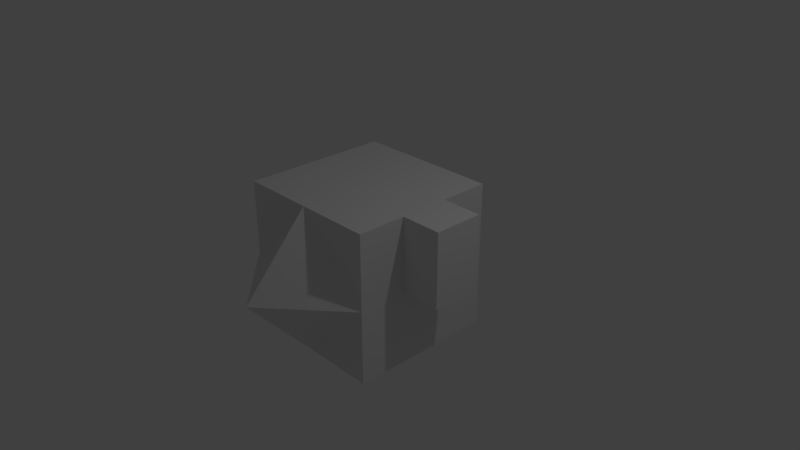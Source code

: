 # Source: cubinho.blend  (saved by Blender 2.79.0; exported with 4.5.12 LTS)
import bpy
from mathutils import Matrix  # noqa: F401  (used for matrix-valued properties, if any)

bpy.ops.wm.read_factory_settings(use_empty=True)
scene = bpy.context.scene
scene.name = 'Scene'

# ---- collections
col_collection_1 = bpy.data.collections.new('Collection 1'); scene.collection.children.link(col_collection_1)

# ---- materials (node trees are filled in below, after node groups)
mat_material = bpy.data.materials.new('Material')
mat_material.alpha_threshold = 0.0
mat_material.use_transparent_shadow = False
mat_material.roughness = 0.5
mat_material.line_color = (0.0, 0.0, 0.0, 1.0)

# ---- material node trees

# ---- world
world_world = bpy.data.worlds.new('World'); scene.world = world_world
world_world.color = (0.05088, 0.05088, 0.05088)
world_world.use_sun_shadow = False
world_world.sun_shadow_jitter_overblur = 0.0
world_world.cycles.sampling_method = 'MANUAL'

# ---- cameras
cam_camera = bpy.data.cameras.new('Camera')
cam_camera.clip_end = 100.0
cam_camera.lens = 35.0
cam_camera.sensor_width = 32.0
cam_camera.sensor_height = 18.0
cam_camera.ortho_scale = 7.314
cam_camera.dof.focus_distance = 0.0
cam_camera.dof.aperture_fstop = 128.0

# ---- lights
light_lamp = bpy.data.lights.new('Lamp', 'POINT')
light_lamp.transmission_factor = 0.0
light_lamp.cutoff_distance = 30.0
light_lamp.energy = 100.0
light_lamp.shadow_buffer_clip_start = 1.001
light_lamp.shadow_soft_size = 0.1
light_lamp.shadow_maximum_resolution = 0.006
light_lamp.use_absolute_resolution = True

# ---- meshes
me_cube = bpy.data.meshes.new('Cube')
me_cube.from_pydata([(1.0, 1.0, -1.0), (1.0, -1.0, -1.0), (-1.0, -1.0, -1.0), (-1.0, 1.0, -1.0), (1.0, 1.0, 1.0), (1.0, -1.0, 1.0), (-1.0, -1.0, 1.0), (-1.0, 1.0, 1.0), (1.788e-07, 1.0, -1.0), (0.0, -1.0, -1.0), (2.384e-07, 1.0, 1.0), (-5.364e-07, -1.0, 1.0), (1.0, 1.0, 0.0), (1.0, -1.0, 0.0), (-1.0, -1.0, 0.0), (-1.0, 1.0, 0.0), (2.086e-07, 1.0, 0.0), (-2.682e-07, -1.895, 0.0), (1.0, 0.3209, -1.0), (1.0, -0.3458, -1.0), (-1.0, -0.3458, -1.0), (-1.0, 0.3209, -1.0), (1.0, 0.3209, 1.0), (1.0, -0.3458, 1.0), (-1.0, -0.3458, 1.0), (-1.0, 0.3209, 1.0), (-2.469e-08, 0.3209, 1.0), (-2.83e-07, -0.3458, 1.0), (5.849e-08, -0.3458, -1.0), (1.181e-07, 0.3209, -1.0), (-1.0, -0.3458, 0.0), (-1.0, 0.3209, 0.0), (1.0, 0.3209, 0.0), (1.0, -0.3458, 0.0), (1.553, 0.3209, 1.0), (1.553, -0.3458, 1.0), (1.553, 0.3209, -2.98e-08), (1.553, -0.3458, -2.98e-08)], [], [(9, 20, 28), (24, 11, 27), (23, 13, 33), (11, 14, 17), (31, 7, 15), (16, 3, 15), (0, 16, 12), (13, 11, 17), (27, 5, 23), (1, 28, 19), (13, 9, 1), (12, 10, 4), (16, 7, 10), (21, 15, 3), (9, 14, 2), (33, 1, 19), (12, 18, 0), (32, 19, 18), (14, 20, 2), (30, 21, 20), (0, 29, 8), (19, 29, 18), (10, 22, 4), (26, 23, 22), (6, 30, 14), (24, 31, 30), (4, 32, 12), (22, 35, 34), (7, 26, 10), (26, 24, 27), (8, 21, 3), (28, 21, 29), (34, 37, 36), (33, 35, 23), (33, 36, 37), (22, 36, 32), (9, 2, 20), (24, 6, 11), (23, 5, 13), (11, 6, 14), (31, 25, 7), (16, 8, 3), (0, 8, 16), (13, 5, 11), (27, 11, 5), (1, 9, 28), (13, 17, 9), (12, 16, 10), (16, 15, 7), (21, 31, 15), (9, 17, 14), (33, 13, 1), (12, 32, 18), (32, 33, 19), (14, 30, 20), (30, 31, 21), (0, 18, 29), (19, 28, 29), (10, 26, 22), (26, 27, 23), (6, 24, 30), (24, 25, 31), (4, 22, 32), (22, 23, 35), (7, 25, 26), (26, 25, 24), (8, 29, 21), (28, 20, 21), (34, 35, 37), (33, 37, 35), (33, 32, 36), (22, 34, 36)])
me_cube.materials.append(mat_material)
me_cube.use_remesh_preserve_volume = False
me_cube.use_remesh_preserve_attributes = False
me_cube.use_mirror_vertex_groups = False
me_cube.update()

# ---- objects
ob_cube = bpy.data.objects.new('Cube', me_cube)
ob_lamp = bpy.data.objects.new('Lamp', light_lamp)
ob_camera = bpy.data.objects.new('Camera', cam_camera)

# ---- transforms, parenting, visibility, modifiers, constraints
ob_cube.location = (0.0, 0.0, 0.0)
ob_cube.lock_rotations_4d = False
ob_cube.empty_display_type = 'ARROWS'
ob_cube.lineart.crease_threshold = 0.0
ob_lamp.location = (4.076, 1.005, 5.904)
ob_lamp.rotation_euler = (0.6503, 0.05522, 1.866)
ob_lamp.lock_rotations_4d = False
ob_lamp.empty_display_type = 'ARROWS'
ob_lamp.color = (0.0, 0.0, 0.0, 0.0)
ob_lamp.lineart.crease_threshold = 0.0
ob_camera.location = (7.481, -6.508, 5.344)
ob_camera.rotation_euler = (1.109, 0.0, 0.8149)
ob_camera.lock_rotations_4d = False
ob_camera.empty_display_type = 'ARROWS'
ob_camera.color = (0.0, 0.0, 0.0, 0.0)
ob_camera.display_type = 'WIRE'
ob_camera.lineart.crease_threshold = 0.0

# ---- collection membership
col_collection_1.objects.link(ob_cube)
col_collection_1.objects.link(ob_lamp)
col_collection_1.objects.link(ob_camera)

# ---- scene / render settings (as saved in the file)
scene.camera = ob_camera
scene.frame_start = 1; scene.frame_end = 250; scene.frame_set(1)
scene.render.engine = 'BLENDER_EEVEE_NEXT'
scene.render.resolution_percentage = 50
scene.render.dither_intensity = 0.0
scene.cycles.use_denoising = False
scene.cycles.samples = 128
scene.cycles.sampling_pattern = 'TABULATED_SOBOL'
scene.cycles.use_adaptive_sampling = False
scene.cycles.use_light_tree = False
scene.cycles.blur_glossy = 0.0
scene.cycles.sample_clamp_indirect = 0.0
scene.view_settings.view_transform = 'Standard'
bpy.context.view_layer.update()
